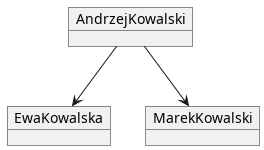

The diagram above was rendered by PlantUML. Its source (embedded in the PNG):
@startuml
object AndrzejKowalski
object EwaKowalska
object MarekKowalski
AndrzejKowalski --> EwaKowalska
AndrzejKowalski --> MarekKowalski
@enduml